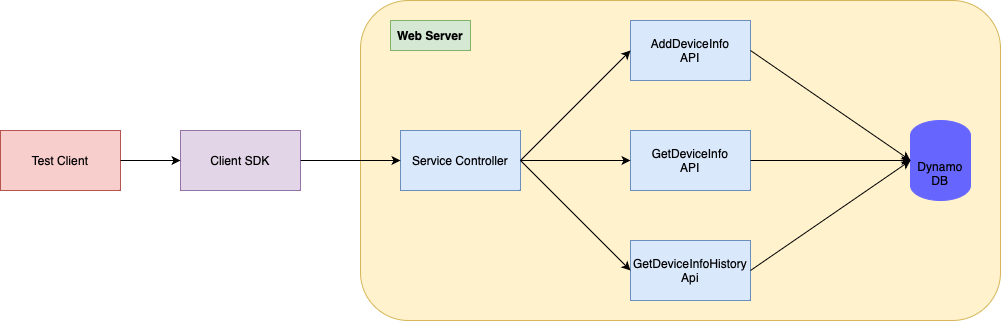

The diagram above was exported from draw.io. Its source (the exported page's mxGraphModel, read from the mxfile embedded in the PNG):
<mxGraphModel dx="954" dy="647" grid="1" gridSize="10" guides="1" tooltips="1" connect="1" arrows="1" fold="1" page="1" pageScale="1" pageWidth="850" pageHeight="1100" math="0" shadow="0">
  <root>
    <mxCell id="0" />
    <mxCell id="1" parent="0" />
    <mxCell id="CQrydEJHtmNIfERD3x5x-16" value="" style="rounded=1;whiteSpace=wrap;html=1;fillColor=#fff2cc;strokeColor=#d6b656;" vertex="1" parent="1">
      <mxGeometry x="500" y="160" width="640" height="320" as="geometry" />
    </mxCell>
    <mxCell id="CQrydEJHtmNIfERD3x5x-3" value="&lt;a href=&quot;https://github.com/varindersinghatwal/DeviceTracking/blob/main/src/main/java/com/device/tracking/TestApiUsingSDK.java&quot;&gt;Test Client&lt;/a&gt;" style="rounded=0;whiteSpace=wrap;html=1;fillColor=#f8cecc;strokeColor=#b85450;" vertex="1" parent="1">
      <mxGeometry x="140" y="290" width="120" height="60" as="geometry" />
    </mxCell>
    <mxCell id="CQrydEJHtmNIfERD3x5x-4" value="&lt;a href=&quot;https://github.com/varindersinghatwal/DeviceTracking/blob/main/src/main/java/com/device/tracking/client/DeviceTrackingClientSDK.java&quot;&gt;Client SDK&lt;/a&gt;" style="rounded=0;whiteSpace=wrap;html=1;fillColor=#e1d5e7;strokeColor=#9673a6;" vertex="1" parent="1">
      <mxGeometry x="320" y="290" width="120" height="60" as="geometry" />
    </mxCell>
    <mxCell id="CQrydEJHtmNIfERD3x5x-5" value="&lt;a href=&quot;https://github.com/varindersinghatwal/DeviceTracking/blob/main/src/main/java/com/device/tracking/controllers/DeviceRecordController.java&quot;&gt;Service Controller&lt;/a&gt;" style="rounded=0;whiteSpace=wrap;html=1;fillColor=#dae8fc;strokeColor=#6c8ebf;" vertex="1" parent="1">
      <mxGeometry x="540" y="290" width="120" height="60" as="geometry" />
    </mxCell>
    <mxCell id="CQrydEJHtmNIfERD3x5x-6" value="&lt;a href=&quot;https://github.com/varindersinghatwal/DeviceTracking/blob/main/src/main/java/com/device/tracking/handlers/AddDeviceInfoHandler.java&quot;&gt;AddDeviceInfo&lt;br&gt;API&lt;/a&gt;" style="rounded=0;whiteSpace=wrap;html=1;fillColor=#dae8fc;strokeColor=#6c8ebf;" vertex="1" parent="1">
      <mxGeometry x="770" y="180" width="120" height="60" as="geometry" />
    </mxCell>
    <mxCell id="CQrydEJHtmNIfERD3x5x-7" value="&lt;a href=&quot;https://github.com/varindersinghatwal/DeviceTracking/blob/main/src/main/java/com/device/tracking/handlers/GetDeviceInfoHandler.java&quot;&gt;GetDeviceInfo&lt;br&gt;API&lt;/a&gt;" style="rounded=0;whiteSpace=wrap;html=1;fillColor=#dae8fc;strokeColor=#6c8ebf;" vertex="1" parent="1">
      <mxGeometry x="770" y="290" width="120" height="60" as="geometry" />
    </mxCell>
    <mxCell id="CQrydEJHtmNIfERD3x5x-8" value="&lt;a href=&quot;https://github.com/varindersinghatwal/DeviceTracking/blob/main/src/main/java/com/device/tracking/handlers/GetDeviceInfoHandler.java&quot;&gt;GetDeviceInfoHistory&lt;br&gt;Api&lt;/a&gt;" style="rounded=0;whiteSpace=wrap;html=1;fillColor=#dae8fc;strokeColor=#6c8ebf;" vertex="1" parent="1">
      <mxGeometry x="770" y="400" width="120" height="60" as="geometry" />
    </mxCell>
    <mxCell id="CQrydEJHtmNIfERD3x5x-9" value="" style="endArrow=classic;html=1;rounded=0;entryX=0;entryY=0.5;entryDx=0;entryDy=0;exitX=1;exitY=0.5;exitDx=0;exitDy=0;" edge="1" parent="1" source="CQrydEJHtmNIfERD3x5x-5" target="CQrydEJHtmNIfERD3x5x-6">
      <mxGeometry width="50" height="50" relative="1" as="geometry">
        <mxPoint x="610" y="360" as="sourcePoint" />
        <mxPoint x="660" y="310" as="targetPoint" />
      </mxGeometry>
    </mxCell>
    <mxCell id="CQrydEJHtmNIfERD3x5x-10" value="" style="endArrow=classic;html=1;rounded=0;exitX=1;exitY=0.5;exitDx=0;exitDy=0;entryX=0;entryY=0.5;entryDx=0;entryDy=0;" edge="1" parent="1" source="CQrydEJHtmNIfERD3x5x-5" target="CQrydEJHtmNIfERD3x5x-8">
      <mxGeometry width="50" height="50" relative="1" as="geometry">
        <mxPoint x="610" y="360" as="sourcePoint" />
        <mxPoint x="660" y="310" as="targetPoint" />
      </mxGeometry>
    </mxCell>
    <mxCell id="CQrydEJHtmNIfERD3x5x-11" value="" style="endArrow=classic;html=1;rounded=0;entryX=0;entryY=0.5;entryDx=0;entryDy=0;exitX=1;exitY=0.5;exitDx=0;exitDy=0;" edge="1" parent="1" source="CQrydEJHtmNIfERD3x5x-5" target="CQrydEJHtmNIfERD3x5x-7">
      <mxGeometry width="50" height="50" relative="1" as="geometry">
        <mxPoint x="610" y="360" as="sourcePoint" />
        <mxPoint x="660" y="310" as="targetPoint" />
      </mxGeometry>
    </mxCell>
    <mxCell id="CQrydEJHtmNIfERD3x5x-12" value="&lt;a href=&quot;https://github.com/varindersinghatwal/DeviceTracking/blob/main/src/main/java/com/device/tracking/accessors/DeviceRecordDAO.java&quot;&gt;Dynamo&lt;br&gt;DB&lt;/a&gt;" style="shape=cylinder3;whiteSpace=wrap;html=1;boundedLbl=1;backgroundOutline=1;size=15;fillColor=#6666FF;strokeColor=#6666FF;" vertex="1" parent="1">
      <mxGeometry x="1050" y="280" width="60" height="80" as="geometry" />
    </mxCell>
    <mxCell id="CQrydEJHtmNIfERD3x5x-13" value="" style="endArrow=classic;html=1;rounded=0;exitX=1;exitY=0.5;exitDx=0;exitDy=0;" edge="1" parent="1" source="CQrydEJHtmNIfERD3x5x-6">
      <mxGeometry width="50" height="50" relative="1" as="geometry">
        <mxPoint x="610" y="360" as="sourcePoint" />
        <mxPoint x="1050" y="320" as="targetPoint" />
      </mxGeometry>
    </mxCell>
    <mxCell id="CQrydEJHtmNIfERD3x5x-14" value="" style="endArrow=classic;html=1;rounded=0;exitX=1;exitY=0.5;exitDx=0;exitDy=0;entryX=0;entryY=0.5;entryDx=0;entryDy=0;entryPerimeter=0;" edge="1" parent="1" source="CQrydEJHtmNIfERD3x5x-7" target="CQrydEJHtmNIfERD3x5x-12">
      <mxGeometry width="50" height="50" relative="1" as="geometry">
        <mxPoint x="610" y="360" as="sourcePoint" />
        <mxPoint x="660" y="310" as="targetPoint" />
      </mxGeometry>
    </mxCell>
    <mxCell id="CQrydEJHtmNIfERD3x5x-15" value="" style="endArrow=classic;html=1;rounded=0;exitX=1;exitY=0.5;exitDx=0;exitDy=0;" edge="1" parent="1" source="CQrydEJHtmNIfERD3x5x-8">
      <mxGeometry width="50" height="50" relative="1" as="geometry">
        <mxPoint x="610" y="360" as="sourcePoint" />
        <mxPoint x="1050" y="320" as="targetPoint" />
      </mxGeometry>
    </mxCell>
    <mxCell id="CQrydEJHtmNIfERD3x5x-17" value="&lt;b&gt;Web Server&lt;/b&gt;" style="text;html=1;strokeColor=#82b366;fillColor=#d5e8d4;align=center;verticalAlign=middle;whiteSpace=wrap;rounded=0;" vertex="1" parent="1">
      <mxGeometry x="530" y="180" width="80" height="30" as="geometry" />
    </mxCell>
    <mxCell id="CQrydEJHtmNIfERD3x5x-18" value="" style="endArrow=classic;html=1;rounded=0;exitX=1;exitY=0.5;exitDx=0;exitDy=0;entryX=0;entryY=0.5;entryDx=0;entryDy=0;" edge="1" parent="1" source="CQrydEJHtmNIfERD3x5x-4" target="CQrydEJHtmNIfERD3x5x-5">
      <mxGeometry width="50" height="50" relative="1" as="geometry">
        <mxPoint x="670" y="360" as="sourcePoint" />
        <mxPoint x="720" y="310" as="targetPoint" />
      </mxGeometry>
    </mxCell>
    <mxCell id="CQrydEJHtmNIfERD3x5x-19" value="" style="endArrow=classic;html=1;rounded=0;exitX=1;exitY=0.5;exitDx=0;exitDy=0;entryX=0;entryY=0.5;entryDx=0;entryDy=0;" edge="1" parent="1" source="CQrydEJHtmNIfERD3x5x-3" target="CQrydEJHtmNIfERD3x5x-4">
      <mxGeometry width="50" height="50" relative="1" as="geometry">
        <mxPoint x="560" y="360" as="sourcePoint" />
        <mxPoint x="610" y="310" as="targetPoint" />
      </mxGeometry>
    </mxCell>
  </root>
</mxGraphModel>